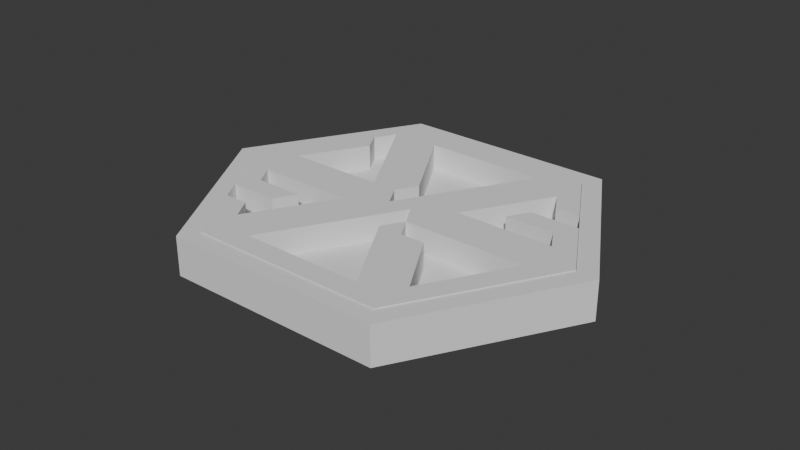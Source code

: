 # Source: Signs.blend  (saved by Blender 4.5.88; exported with 4.5.12 LTS)
import bpy
from mathutils import Matrix  # noqa: F401  (used for matrix-valued properties, if any)

bpy.ops.wm.read_factory_settings(use_empty=True)
scene = bpy.context.scene
scene.name = 'Scene'

# ---- collections
col_collection = bpy.data.collections.new('Collection'); scene.collection.children.link(col_collection)

# ---- world
world_world = bpy.data.worlds.new('World'); scene.world = world_world
world_world.use_nodes = True; world_world.node_tree.nodes.clear()
_N = world_world.node_tree.nodes; _L = world_world.node_tree.links
n0 = _N.new('ShaderNodeOutputWorld'); n0.name = 'World Output'; n0.location = (200, 100)
n1 = _N.new('ShaderNodeBackground'); n1.name = 'Background'; n1.location = (-200, 100)
n1.inputs[0].default_value = (0.05088, 0.05088, 0.05088, 1.0)
_L.new(n1.outputs[0], n0.inputs[0])
n0.is_active_output = True
world_world.color = (0.05088, 0.05088, 0.05088)
world_world.sun_shadow_jitter_overblur = 0.0

# ---- meshes
me_circle_003 = bpy.data.meshes.new('Circle.003')
me_circle_003.from_pydata([(0.02213, 0.0, 0.02401), (0.06638, 0.0, 0.02401), (0.1991, 0.0, 0.02401), (0.2434, 0.0, 0.02401), (0.1549, 0.0, 0.02401), (0.3319, 0.0, 0.02401), (0.1106, 0.0, 0.02401), (0.2877, 0.0, 0.02401), (0.04425, 0.03833, 0.02401), (0.06638, 0.07665, 0.02401), (0.1106, 0.07665, 0.02401), (0.08851, 0.03833, 0.02401), (0.1328, 0.03833, 0.02401), (0.177, 0.03833, 0.02401), (0.2434, 0.07665, 0.02401), (0.2213, 0.03833, 0.02401), (0.2877, 0.07665, 0.02401), (0.2655, 0.03833, 0.02401), (0.3098, 0.03833, 0.02401), (0.2213, 0.115, 0.02401), (0.2655, 0.115, 0.02401), (0.08851, 0.115, 0.02401), (0.1328, 0.115, 0.02401), (0.1991, 0.1533, 0.02401), (0.2434, 0.1533, 0.02401), (0.1106, 0.1533, 0.02401), (0.1328, 0.1916, 0.02401), (0.177, 0.1916, 0.02401), (0.1549, 0.1533, 0.02401), (0.1549, 0.23, 0.02401), (0.1991, 0.23, 0.02401), (0.2213, 0.1916, 0.02401), (0.177, 0.2683, 0.02401), (0.06638, 0.0, -0.02401), (0.02213, 0.0, -0.02401), (0.1991, 0.0, -0.02401), (0.1549, 0.0, -0.02401), (0.2434, 0.0, -0.02401), (0.3319, 0.0, -0.02401), (0.2877, 0.0, -0.02401), (0.08851, 0.03833, -0.02401), (0.1106, 0.07665, -0.02401), (0.1328, 0.03833, -0.02401), (0.2655, 0.03833, -0.02401), (0.2877, 0.07665, -0.02401), (0.04425, 0.03833, -0.02401), (0.06638, 0.07665, -0.02401), (0.2434, 0.07665, -0.02401), (0.3098, 0.03833, -0.02401), (0.177, 0.03833, -0.02401), (0.2213, 0.03833, -0.02401), (0.2655, 0.115, -0.02401), (0.2213, 0.115, -0.02401), (0.2434, 0.1533, -0.02401), (0.1991, 0.1533, -0.02401), (0.1328, 0.115, -0.02401), (0.08851, 0.115, -0.02401), (0.1549, 0.1533, -0.02401), (0.177, 0.1916, -0.02401), (0.1106, 0.1533, -0.02401), (0.1328, 0.1916, -0.02401), (0.1991, 0.23, -0.02401), (0.1549, 0.23, -0.02401), (0.1106, 0.0, -0.02401), (0.2213, 0.1916, -0.02401), (0.177, 0.2683, -0.02401)], [], [(8, 1, 11), (11, 6, 12), (12, 4, 13), (13, 2, 15), (15, 3, 17), (17, 7, 18), (0, 1, 8), (1, 6, 11), (6, 4, 12), (4, 2, 13), (2, 3, 15), (3, 7, 17), (7, 5, 18), (9, 11, 10), (14, 17, 16), (8, 11, 9), (17, 18, 16), (21, 10, 22), (19, 14, 20), (9, 10, 21), (14, 16, 20), (25, 22, 28), (23, 19, 24), (21, 22, 25), (19, 20, 24), (26, 28, 27), (25, 28, 26), (23, 24, 31), (29, 27, 30), (26, 27, 29), (29, 30, 32), (45, 40, 33), (40, 42, 63), (42, 49, 36), (49, 50, 35), (50, 43, 37), (43, 48, 39), (34, 45, 33), (33, 40, 63), (63, 42, 36), (36, 49, 35), (35, 50, 37), (37, 43, 39), (39, 48, 38), (46, 41, 40), (47, 44, 43), (45, 46, 40), (43, 44, 48), (56, 55, 41), (52, 51, 47), (46, 56, 41), (47, 51, 44), (59, 57, 55), (54, 53, 52), (56, 59, 55), (52, 53, 51), (60, 58, 57), (59, 60, 57), (54, 64, 53), (62, 61, 58), (60, 62, 58), (62, 65, 61), (9, 46, 45, 8), (32, 65, 62, 29), (27, 28, 57, 58), (30, 61, 65, 32), (26, 60, 59, 25), (16, 44, 51, 20), (25, 59, 56, 21), (17, 14, 47, 43), (28, 22, 55, 57), (18, 48, 44, 16), (20, 51, 53, 24), (0, 34, 33, 1), (1, 33, 63, 6), (12, 13, 49, 42), (4, 36, 35, 2), (6, 63, 36, 4), (19, 23, 54, 52), (13, 15, 50, 49), (2, 35, 37, 3), (3, 37, 39, 7), (31, 64, 54, 23), (15, 17, 43, 50), (7, 39, 38, 5), (5, 38, 48, 18), (24, 53, 64, 31), (21, 56, 46, 9), (10, 11, 40, 41), (8, 45, 34, 0), (29, 62, 60, 26), (11, 12, 42, 40), (22, 10, 41, 55), (30, 27, 58, 61), (14, 19, 52, 47)])
_uv = me_circle_003.uv_layers.new(name='UVMap')
_uv.uv.foreach_set('vector', [0.0, 0.0, 0.0, 0.0, 0.0, 0.0, 0.0, 0.0, 0.0, 0.0, 0.0, 0.0, 0.0, 0.0, 0.0, 0.0, 0.0, 0.0, 0.0, 0.0, 0.0, 0.0, 0.0, 0.0, 0.0, 0.0, 0.0, 0.0, 0.0, 0.0, 0.0, 0.0, 0.0, 0.0, 0.0, 0.0, 0.0, 0.0, 0.0, 0.0, 0.0, 0.0, 0.0, 0.0, 0.0, 0.0, 0.0, 0.0, 0.0, 0.0, 0.0, 0.0, 0.0, 0.0, 0.0, 0.0, 0.0, 0.0, 0.0, 0.0, 0.0, 0.0, 0.0, 0.0, 0.0, 0.0, 0.0, 0.0, 0.0, 0.0, 0.0, 0.0, 0.0, 0.0, 0.0, 0.0, 0.0, 0.0, 0.0, 0.0, 0.0, 0.0, 0.0, 0.0, 0.0, 0.0, 0.0, 0.0, 0.0, 0.0, 0.0, 0.0, 0.0, 0.0, 0.0, 0.0, 0.0, 0.0, 0.0, 0.0, 0.0, 0.0, 0.0, 0.0, 0.0, 0.0, 0.0, 0.0, 0.0, 0.0, 0.0, 0.0, 0.0, 0.0, 0.0, 0.0, 0.0, 0.0, 0.0, 0.0, 0.0, 0.0, 0.0, 0.0, 0.0, 0.0, 0.0, 0.0, 0.0, 0.0, 0.0, 0.0, 0.0, 0.0, 0.0, 0.0, 0.0, 0.0, 0.0, 0.0, 0.0, 0.0, 0.0, 0.0, 0.0, 0.0, 0.0, 0.0, 0.0, 0.0, 0.0, 0.0, 0.0, 0.0, 0.0, 0.0, 0.0, 0.0, 0.0, 0.0, 0.0, 0.0, 0.0, 0.0, 0.0, 0.0, 0.0, 0.0, 0.0, 0.0, 0.0, 0.0, 0.0, 0.0, 0.0, 0.0, 0.0, 0.0, 0.0, 0.0, 0.0, 0.0, 0.0, 0.0, 0.0, 0.0, 0.0, 0.0, 0.0, 0.0, 0.0, 0.0, 0.0, 0.0, 0.0, 0.0, 0.0, 0.0, 0.0, 0.0, 0.0, 0.0, 0.0, 0.0, 0.0, 0.0, 0.0, 0.0, 0.0, 0.0, 0.0, 0.0, 0.0, 0.0, 0.0, 0.0, 0.0, 0.0, 0.0, 0.0, 0.0, 0.0, 0.0, 0.0, 0.0, 0.0, 0.0, 0.0, 0.0, 0.0, 0.0, 0.0, 0.0, 0.0, 0.0, 0.0, 0.0, 0.0, 0.0, 0.0, 0.0, 0.0, 0.0, 0.0, 0.0, 0.0, 0.0, 0.0, 0.0, 0.0, 0.0, 0.0, 0.0, 0.0, 0.0, 0.0, 0.0, 0.0, 0.0, 0.0, 0.0, 0.0, 0.0, 0.0, 0.0, 0.0, 0.0, 0.0, 0.0, 0.0, 0.0, 0.0, 0.0, 0.0, 0.0, 0.0, 0.0, 0.0, 0.0, 0.0, 0.0, 0.0, 0.0, 0.0, 0.0, 0.0, 0.0, 0.0, 0.0, 0.0, 0.0, 0.0, 0.0, 0.0, 0.0, 0.0, 0.0, 0.0, 0.0, 0.0, 0.0, 0.0, 0.0, 0.0, 0.0, 0.0, 0.0, 0.0, 0.0, 0.0, 0.0, 0.0, 0.0, 0.0, 0.0, 0.0, 0.0, 0.0, 0.0, 0.0, 0.0, 0.0, 0.0, 0.0, 0.0, 0.0, 0.0, 0.0, 0.0, 0.0, 0.0, 0.0, 0.0, 0.0, 0.0, 0.0, 0.0, 0.0, 0.0, 0.0, 0.0, 0.0, 0.0, 0.0, 0.0, 0.0, 0.0, 0.0, 0.0, 0.0, 0.0, 0.0, 0.0, 0.0, 0.0, 0.0, 0.0, 0.0, 0.0, 0.0, 0.0, 0.0, 0.0, 0.0, 0.0, 0.0, 0.0, 0.0, 0.0, 0.0, 0.0, 0.0, 0.0, 0.0, 0.0, 0.0, 0.0, 0.0, 0.0, 0.0, 0.0, 0.0, 0.0, 0.0, 0.0, 0.0, 0.0, 0.0, 0.0, 0.0, 0.0, 0.0, 0.0, 0.0, 0.0, 0.0, 0.0, 0.0, 0.0, 0.0, 0.0, 0.0, 0.0, 0.0, 0.0, 0.0, 0.0, 0.0, 0.0, 0.0, 0.0, 0.0, 0.0, 0.0, 0.0, 0.0, 0.0, 0.0, 0.0, 0.0, 0.0, 0.0, 0.0, 0.0, 0.0, 0.0, 0.0, 0.0, 0.0, 0.0, 0.0, 0.0, 0.0, 0.0, 0.0, 0.0, 0.0, 0.0, 0.0, 0.0, 0.0, 0.0, 0.0, 0.0, 0.0, 0.0, 0.0, 0.0, 0.0, 0.0, 0.0, 0.0, 0.0, 0.0, 0.0, 0.0, 0.0, 0.0, 0.0, 0.0, 0.0, 0.0, 0.0, 0.0, 0.0, 0.0, 0.0, 0.0, 0.0, 0.0, 0.0, 0.0, 0.0, 0.0, 0.0, 0.0, 0.0, 0.0, 0.0, 0.0, 0.0, 0.0, 0.0, 0.0, 0.0, 0.0, 0.0, 0.0, 0.0, 0.0, 0.0, 0.0, 0.0, 0.0, 0.0, 0.0, 0.0, 0.0, 0.0, 0.0, 0.0, 0.0, 0.0, 0.0, 0.0, 0.0, 0.0, 0.0, 0.0, 0.0, 0.0, 0.0, 0.0, 0.0, 0.0, 0.0, 0.0, 0.0, 0.0, 0.0, 0.0, 0.0, 0.0, 0.0, 0.0, 0.0, 0.0, 0.0, 0.0, 0.0, 0.0, 0.0, 0.0, 0.0, 0.0, 0.0, 0.0, 0.0, 0.0, 0.0, 0.0, 0.0, 0.0, 0.0, 0.0, 0.0, 0.0, 0.0, 0.0, 0.0, 0.0, 0.0, 0.0, 0.0, 0.0, 0.0, 0.0, 0.0, 0.0, 0.0, 0.0, 0.0, 0.0, 0.0, 0.0, 0.0, 0.0, 0.0, 0.0, 0.0, 0.0, 0.0, 0.0, 0.0, 0.0, 0.0, 0.0, 0.0, 0.0, 0.0, 0.0, 0.0, 0.0, 0.0, 0.0, 0.0, 0.0, 0.0, 0.0, 0.0, 0.0, 0.0, 0.0, 0.0, 0.0, 0.0, 0.0, 0.0, 0.0, 0.0, 0.0, 0.0, 0.0, 0.0, 0.0, 0.0, 0.0, 0.0, 0.0, 0.0, 0.0, 0.0, 0.0, 0.0, 0.0, 0.0, 0.0, 0.0, 0.0, 0.0, 0.0, 0.0, 0.0, 0.0, 0.0, 0.0, 0.0, 0.0, 0.0, 0.0, 0.0, 0.0, 0.0, 0.0, 0.0, 0.0])
me_circle_003.update()
me_circle_004 = bpy.data.meshes.new('Circle.004')
me_circle_004.from_pydata([(-0.06638, 0.0, 0.02401), (-0.02213, 0.0, 0.02401), (-0.3319, 0.0, 0.02401), (-0.2877, 0.0, 0.02401), (-0.2434, 0.0, 0.02401), (-0.1991, 0.0, 0.02401), (-0.1549, 0.0, 0.02401), (-0.2655, 0.03833, 0.02401), (-0.1106, 0.0, 0.02401), (-0.3098, 0.03833, 0.02401), (-0.2213, 0.03833, 0.02401), (-0.177, 0.03833, 0.02401), (-0.1328, 0.03833, 0.02401), (-0.08851, 0.03833, 0.02401), (-0.06638, 0.07665, 0.02401), (-0.04426, 0.03833, 0.02401), (-0.2877, 0.07665, 0.02401), (-0.2434, 0.07665, 0.02401), (-0.1991, 0.07665, 0.02401), (-0.177, 0.115, 0.02401), (-0.1549, 0.07665, 0.02401), (-0.1106, 0.07665, 0.02401), (-0.08851, 0.115, 0.02401), (-0.1328, 0.115, 0.02401), (-0.2655, 0.115, 0.02401), (-0.2213, 0.115, 0.02401), (-0.2434, 0.1533, 0.02401), (-0.1991, 0.1533, 0.02401), (-0.1549, 0.1533, 0.02401), (-0.177, 0.1916, 0.02401), (-0.1328, 0.1916, 0.02401), (-0.1106, 0.1533, 0.02401), (-0.2213, 0.1916, 0.02401), (-0.1991, 0.23, 0.02401), (-0.1549, 0.23, 0.02401), (-0.177, 0.2683, 0.02401), (-0.02213, 0.0, -0.02401), (-0.06638, 0.0, -0.02401), (-0.2877, 0.0, -0.02401), (-0.2655, 0.03833, -0.02401), (-0.2434, 0.0, -0.02401), (-0.3319, 0.0, -0.02401), (-0.1991, 0.0, -0.02401), (-0.1549, 0.0, -0.02401), (-0.1106, 0.0, -0.02401), (-0.08851, 0.03833, -0.02401), (-0.06638, 0.07665, -0.02401), (-0.04426, 0.03833, -0.02401), (-0.177, 0.03833, -0.02401), (-0.2213, 0.03833, -0.02401), (-0.1328, 0.03833, -0.02401), (-0.1991, 0.07665, -0.02401), (-0.177, 0.115, -0.02401), (-0.1106, 0.07665, -0.02401), (-0.08851, 0.115, -0.02401), (-0.1549, 0.07665, -0.02401), (-0.1328, 0.115, -0.02401), (-0.2434, 0.07665, -0.02401), (-0.2877, 0.07665, -0.02401), (-0.1991, 0.1533, -0.02401), (-0.2434, 0.1533, -0.02401), (-0.2213, 0.115, -0.02401), (-0.2655, 0.115, -0.02401), (-0.1328, 0.1916, -0.02401), (-0.177, 0.1916, -0.02401), (-0.1106, 0.1533, -0.02401), (-0.2213, 0.1916, -0.02401), (-0.1991, 0.23, -0.02401), (-0.1549, 0.23, -0.02401), (-0.3098, 0.03833, -0.02401), (-0.1549, 0.1533, -0.02401), (-0.177, 0.2683, -0.02401)], [], [(9, 3, 7), (7, 4, 10), (10, 5, 11), (11, 6, 12), (12, 8, 13), (13, 0, 15), (2, 3, 9), (3, 4, 7), (4, 5, 10), (5, 6, 11), (6, 8, 12), (8, 0, 13), (0, 1, 15), (16, 7, 17), (21, 13, 14), (9, 7, 16), (13, 15, 14), (24, 17, 25), (25, 18, 19), (23, 21, 22), (16, 17, 24), (17, 18, 25), (18, 20, 19), (21, 14, 22), (28, 23, 31), (23, 22, 31), (32, 27, 29), (29, 28, 30), (26, 27, 32), (28, 31, 30), (33, 29, 34), (32, 29, 33), (29, 30, 34), (33, 34, 35), (69, 39, 38), (39, 49, 40), (49, 48, 42), (48, 50, 43), (50, 45, 44), (45, 47, 37), (41, 69, 38), (38, 39, 40), (40, 49, 42), (42, 48, 43), (43, 50, 44), (44, 45, 37), (37, 47, 36), (58, 57, 39), (53, 46, 45), (69, 58, 39), (45, 46, 47), (62, 61, 57), (61, 52, 51), (56, 54, 53), (58, 62, 57), (57, 61, 51), (51, 52, 55), (53, 54, 46), (70, 65, 56), (56, 65, 54), (66, 64, 59), (64, 63, 70), (60, 66, 59), (70, 63, 65), (67, 68, 64), (66, 67, 64), (64, 68, 63), (67, 71, 68), (13, 21, 53, 45), (5, 42, 43, 6), (17, 57, 51, 18), (6, 43, 44, 8), (1, 36, 47, 15), (32, 66, 60, 26), (18, 51, 55, 20), (24, 62, 58, 16), (26, 60, 59, 27), (15, 47, 46, 14), (29, 27, 59, 64), (24, 25, 61, 62), (25, 19, 52, 61), (10, 11, 48, 49), (7, 10, 49, 39), (30, 63, 68, 34), (11, 12, 50, 48), (31, 65, 63, 30), (12, 13, 45, 50), (33, 67, 66, 32), (14, 46, 54, 22), (34, 68, 71, 35), (0, 37, 36, 1), (23, 28, 70, 56), (35, 71, 67, 33), (8, 44, 37, 0), (9, 69, 41, 2), (20, 55, 52, 19), (2, 41, 38, 3), (22, 54, 65, 31), (21, 23, 56, 53), (17, 7, 39, 57), (3, 38, 40, 4), (16, 58, 69, 9), (4, 40, 42, 5), (28, 29, 64, 70)])
_uv = me_circle_004.uv_layers.new(name='UVMap')
_uv.uv.foreach_set('vector', [0.0, 0.0, 0.0, 0.0, 0.0, 0.0, 0.0, 0.0, 0.0, 0.0, 0.0, 0.0, 0.0, 0.0, 0.0, 0.0, 0.0, 0.0, 0.0, 0.0, 0.0, 0.0, 0.0, 0.0, 0.0, 0.0, 0.0, 0.0, 0.0, 0.0, 0.0, 0.0, 0.0, 0.0, 0.0, 0.0, 0.0, 0.0, 0.0, 0.0, 0.0, 0.0, 0.0, 0.0, 0.0, 0.0, 0.0, 0.0, 0.0, 0.0, 0.0, 0.0, 0.0, 0.0, 0.0, 0.0, 0.0, 0.0, 0.0, 0.0, 0.0, 0.0, 0.0, 0.0, 0.0, 0.0, 0.0, 0.0, 0.0, 0.0, 0.0, 0.0, 0.0, 0.0, 0.0, 0.0, 0.0, 0.0, 0.0, 0.0, 0.0, 0.0, 0.0, 0.0, 0.0, 0.0, 0.0, 0.0, 0.0, 0.0, 0.0, 0.0, 0.0, 0.0, 0.0, 0.0, 0.0, 0.0, 0.0, 0.0, 0.0, 0.0, 0.0, 0.0, 0.0, 0.0, 0.0, 0.0, 0.0, 0.0, 0.0, 0.0, 0.0, 0.0, 0.0, 0.0, 0.0, 0.0, 0.0, 0.0, 0.0, 0.0, 0.0, 0.0, 0.0, 0.0, 0.0, 0.0, 0.0, 0.0, 0.0, 0.0, 0.0, 0.0, 0.0, 0.0, 0.0, 0.0, 0.0, 0.0, 0.0, 0.0, 0.0, 0.0, 0.0, 0.0, 0.0, 0.0, 0.0, 0.0, 0.0, 0.0, 0.0, 0.0, 0.0, 0.0, 0.0, 0.0, 0.0, 0.0, 0.0, 0.0, 0.0, 0.0, 0.0, 0.0, 0.0, 0.0, 0.0, 0.0, 0.0, 0.0, 0.0, 0.0, 0.0, 0.0, 0.0, 0.0, 0.0, 0.0, 0.0, 0.0, 0.0, 0.0, 0.0, 0.0, 0.0, 0.0, 0.0, 0.0, 0.0, 0.0, 0.0, 0.0, 0.0, 0.0, 0.0, 0.0, 0.0, 0.0, 0.0, 0.0, 0.0, 0.0, 0.0, 0.0, 0.0, 0.0, 0.0, 0.0, 0.0, 0.0, 0.0, 0.0, 0.0, 0.0, 0.0, 0.0, 0.0, 0.0, 0.0, 0.0, 0.0, 0.0, 0.0, 0.0, 0.0, 0.0, 0.0, 0.0, 0.0, 0.0, 0.0, 0.0, 0.0, 0.0, 0.0, 0.0, 0.0, 0.0, 0.0, 0.0, 0.0, 0.0, 0.0, 0.0, 0.0, 0.0, 0.0, 0.0, 0.0, 0.0, 0.0, 0.0, 0.0, 0.0, 0.0, 0.0, 0.0, 0.0, 0.0, 0.0, 0.0, 0.0, 0.0, 0.0, 0.0, 0.0, 0.0, 0.0, 0.0, 0.0, 0.0, 0.0, 0.0, 0.0, 0.0, 0.0, 0.0, 0.0, 0.0, 0.0, 0.0, 0.0, 0.0, 0.0, 0.0, 0.0, 0.0, 0.0, 0.0, 0.0, 0.0, 0.0, 0.0, 0.0, 0.0, 0.0, 0.0, 0.0, 0.0, 0.0, 0.0, 0.0, 0.0, 0.0, 0.0, 0.0, 0.0, 0.0, 0.0, 0.0, 0.0, 0.0, 0.0, 0.0, 0.0, 0.0, 0.0, 0.0, 0.0, 0.0, 0.0, 0.0, 0.0, 0.0, 0.0, 0.0, 0.0, 0.0, 0.0, 0.0, 0.0, 0.0, 0.0, 0.0, 0.0, 0.0, 0.0, 0.0, 0.0, 0.0, 0.0, 0.0, 0.0, 0.0, 0.0, 0.0, 0.0, 0.0, 0.0, 0.0, 0.0, 0.0, 0.0, 0.0, 0.0, 0.0, 0.0, 0.0, 0.0, 0.0, 0.0, 0.0, 0.0, 0.0, 0.0, 0.0, 0.0, 0.0, 0.0, 0.0, 0.0, 0.0, 0.0, 0.0, 0.0, 0.0, 0.0, 0.0, 0.0, 0.0, 0.0, 0.0, 0.0, 0.0, 0.0, 0.0, 0.0, 0.0, 0.0, 0.0, 0.0, 0.0, 0.0, 0.0, 0.0, 0.0, 0.0, 0.0, 0.0, 0.0, 0.0, 0.0, 0.0, 0.0, 0.0, 0.0, 0.0, 0.0, 0.0, 0.0, 0.0, 0.0, 0.0, 0.0, 0.0, 0.0, 0.0, 0.0, 0.0, 0.0, 0.0, 0.0, 0.0, 0.0, 0.0, 0.0, 0.0, 0.0, 0.0, 0.0, 0.0, 0.0, 0.0, 0.0, 0.0, 0.0, 0.0, 0.0, 0.0, 0.0, 0.0, 0.0, 0.0, 0.0, 0.0, 0.0, 0.0, 0.0, 0.0, 0.0, 0.0, 0.0, 0.0, 0.0, 0.0, 0.0, 0.0, 0.0, 0.0, 0.0, 0.0, 0.0, 0.0, 0.0, 0.0, 0.0, 0.0, 0.0, 0.0, 0.0, 0.0, 0.0, 0.0, 0.0, 0.0, 0.0, 0.0, 0.0, 0.0, 0.0, 0.0, 0.0, 0.0, 0.0, 0.0, 0.0, 0.0, 0.0, 0.0, 0.0, 0.0, 0.0, 0.0, 0.0, 0.0, 0.0, 0.0, 0.0, 0.0, 0.0, 0.0, 0.0, 0.0, 0.0, 0.0, 0.0, 0.0, 0.0, 0.0, 0.0, 0.0, 0.0, 0.0, 0.0, 0.0, 0.0, 0.0, 0.0, 0.0, 0.0, 0.0, 0.0, 0.0, 0.0, 0.0, 0.0, 0.0, 0.0, 0.0, 0.0, 0.0, 0.0, 0.0, 0.0, 0.0, 0.0, 0.0, 0.0, 0.0, 0.0, 0.0, 0.0, 0.0, 0.0, 0.0, 0.0, 0.0, 0.0, 0.0, 0.0, 0.0, 0.0, 0.0, 0.0, 0.0, 0.0, 0.0, 0.0, 0.0, 0.0, 0.0, 0.0, 0.0, 0.0, 0.0, 0.0, 0.0, 0.0, 0.0, 0.0, 0.0, 0.0, 0.0, 0.0, 0.0, 0.0, 0.0, 0.0, 0.0, 0.0, 0.0, 0.0, 0.0, 0.0, 0.0, 0.0, 0.0, 0.0, 0.0, 0.0, 0.0, 0.0, 0.0, 0.0, 0.0, 0.0, 0.0, 0.0, 0.0, 0.0, 0.0, 0.0, 0.0, 0.0, 0.0, 0.0, 0.0, 0.0, 0.0, 0.0, 0.0, 0.0, 0.0, 0.0, 0.0, 0.0, 0.0, 0.0, 0.0, 0.0, 0.0, 0.0, 0.0, 0.0, 0.0, 0.0, 0.0, 0.0, 0.0, 0.0, 0.0, 0.0, 0.0, 0.0, 0.0, 0.0, 0.0, 0.0, 0.0, 0.0, 0.0, 0.0, 0.0, 0.0, 0.0, 0.0, 0.0, 0.0, 0.0, 0.0, 0.0, 0.0, 0.0, 0.0, 0.0, 0.0, 0.0, 0.0, 0.0, 0.0, 0.0, 0.0, 0.0, 0.0, 0.0, 0.0, 0.0, 0.0, 0.0, 0.0, 0.0, 0.0, 0.0, 0.0, 0.0, 0.0, 0.0, 0.0, 0.0, 0.0, 0.0, 0.0, 0.0, 0.0, 0.0, 0.0, 0.0, 0.0, 0.0, 0.0, 0.0, 0.0, 0.0, 0.0])
me_circle_004.update()
me_circle_005 = bpy.data.meshes.new('Circle.005')
me_circle_005.from_pydata([(-0.1328, -0.2683, 0.02401), (-0.1549, -0.23, 0.02401), (2.924e-06, -0.2683, 0.02401), (0.02213, -0.23, 0.02401), (0.08851, -0.2683, 0.02401), (0.1106, -0.23, 0.02401), (0.1328, -0.2683, 0.02401), (0.177, -0.2683, 0.02401), (-0.177, -0.2683, 0.02401), (-0.08851, -0.2683, 0.02401), (-0.04425, -0.2683, 0.02401), (0.04426, -0.2683, 0.02401), (-0.06638, -0.23, 0.02401), (0.06638, -0.23, 0.02401), (0.1549, -0.23, 0.02401), (-0.1106, -0.23, 0.02401), (-0.02212, -0.23, 0.02401), (-0.06638, -0.1533, 0.02401), (0.1328, -0.1916, 0.02401), (-0.1328, -0.1916, 0.02401), (-0.08851, -0.1916, 0.02401), (0.1106, -0.1533, 0.02401), (0.08851, -0.1916, 0.02401), (0.06638, -0.1533, 0.02401), (0.04426, -0.115, 0.02401), (-0.1106, -0.1533, 0.02401), (-0.04425, -0.115, 0.02401), (-0.06638, -0.07665, 0.02401), (0.06638, -0.07665, 0.02401), (-0.08851, -0.115, 0.02401), (-0.02213, -0.07665, 0.02401), (0.02213, -0.07665, 0.02401), (0.08851, -0.115, 0.02401), (5.848e-07, -0.03833, 0.02401), (0.02213, 0.0, 0.02401), (-0.02213, 0.0, 0.02401), (-0.04425, -0.03833, 0.02401), (0.04425, -0.03833, 0.02401), (-0.06638, 0.07665, 0.02401), (-0.02213, 0.07665, 0.02401), (-0.04426, 0.03833, 0.02401), (0.02213, 0.07665, 0.02401), (-5.848e-07, 0.03833, 0.02401), (0.04425, 0.03833, 0.02401), (0.06638, 0.07665, 0.02401), (-0.08851, 0.115, 0.02401), (-0.04426, 0.115, 0.02401), (0.04425, 0.115, 0.02401), (-0.06638, 0.1533, 0.02401), (0.08851, 0.115, 0.02401), (-0.1328, 0.1916, 0.02401), (-0.1106, 0.1533, 0.02401), (0.06638, 0.1533, 0.02401), (0.08851, 0.1916, 0.02401), (0.1106, 0.1533, 0.02401), (0.1328, 0.1916, 0.02401), (-0.1549, 0.23, 0.02401), (-0.08851, 0.1916, 0.02401), (-0.1106, 0.23, 0.02401), (-0.06638, 0.23, 0.02401), (-0.02213, 0.23, 0.02401), (0.02212, 0.23, 0.02401), (0.1106, 0.23, 0.02401), (0.1549, 0.23, 0.02401), (-0.177, 0.2683, 0.02401), (0.06638, 0.23, 0.02401), (0.177, 0.2683, 0.02401), (-0.08851, 0.2683, 0.02401), (-0.04426, 0.2683, 0.02401), (-3.119e-06, 0.2683, 0.02401), (0.04425, 0.2683, 0.02401), (0.08851, 0.2683, 0.02401), (0.1328, 0.2683, 0.02401), (-0.1328, 0.2683, 0.02401), (-0.1549, -0.23, -0.02401), (-0.1328, -0.2683, -0.02401), (2.924e-06, -0.2683, -0.02401), (0.02213, -0.23, -0.02401), (0.08851, -0.2683, -0.02401), (0.1106, -0.23, -0.02401), (-0.177, -0.2683, -0.02401), (0.04426, -0.2683, -0.02401), (0.1328, -0.2683, -0.02401), (-0.08851, -0.2683, -0.02401), (-0.04425, -0.2683, -0.02401), (0.177, -0.2683, -0.02401), (-0.06638, -0.23, -0.02401), (-0.1106, -0.23, -0.02401), (-0.02212, -0.23, -0.02401), (0.08851, -0.1916, -0.02401), (0.1106, -0.1533, -0.02401), (-0.08851, -0.1916, -0.02401), (-0.06638, -0.1533, -0.02401), (0.1328, -0.1916, -0.02401), (-0.1328, -0.1916, -0.02401), (0.04426, -0.115, -0.02401), (0.06638, -0.1533, -0.02401), (-0.08851, -0.115, -0.02401), (-0.06638, -0.07665, -0.02401), (-0.02213, -0.07665, -0.02401), (0.06638, -0.07665, -0.02401), (0.02213, -0.07665, -0.02401), (0.08851, -0.115, -0.02401), (0.02213, 0.0, -0.02401), (-0.02213, 0.0, -0.02401), (0.04425, -0.03833, -0.02401), (-0.04426, 0.03833, -0.02401), (-0.02213, 0.07665, -0.02401), (0.02213, 0.07665, -0.02401), (0.04425, 0.03833, -0.02401), (-0.06638, 0.07665, -0.02401), (-5.848e-07, 0.03833, -0.02401), (0.06638, 0.07665, -0.02401), (-0.04426, 0.115, -0.02401), (-0.08851, 0.115, -0.02401), (0.06638, 0.1533, -0.02401), (0.08851, 0.1916, -0.02401), (-0.1328, 0.1916, -0.02401), (-0.1106, 0.1533, -0.02401), (0.1106, 0.1533, -0.02401), (0.1328, 0.1916, -0.02401), (-0.1106, 0.23, -0.02401), (-0.08851, 0.1916, -0.02401), (-0.06638, 0.23, -0.02401), (0.02212, 0.23, -0.02401), (-0.02213, 0.23, -0.02401), (-0.1549, 0.23, -0.02401), (0.1549, 0.23, -0.02401), (0.1106, 0.23, -0.02401), (-0.08851, 0.2683, -0.02401), (-0.1328, 0.2683, -0.02401), (-0.04426, 0.2683, -0.02401), (-3.119e-06, 0.2683, -0.02401), (0.04425, 0.2683, -0.02401), (0.08851, 0.2683, -0.02401), (0.1328, 0.2683, -0.02401), (0.06638, -0.23, -0.02401), (0.1549, -0.23, -0.02401), (-0.1106, -0.1533, -0.02401), (-0.04425, -0.115, -0.02401), (-0.04425, -0.03833, -0.02401), (5.848e-07, -0.03833, -0.02401), (0.04425, 0.115, -0.02401), (0.08851, 0.115, -0.02401), (-0.06638, 0.1533, -0.02401), (0.06638, 0.23, -0.02401), (-0.177, 0.2683, -0.02401), (0.177, 0.2683, -0.02401)], [], [(1, 0, 15), (15, 9, 12), (12, 10, 16), (16, 2, 3), (3, 11, 13), (13, 4, 5), (5, 6, 14), (8, 0, 1), (0, 9, 15), (9, 10, 12), (10, 2, 16), (2, 11, 3), (11, 4, 13), (4, 6, 5), (6, 7, 14), (19, 15, 20), (22, 5, 18), (1, 15, 19), (5, 14, 18), (25, 20, 17), (23, 22, 21), (19, 20, 25), (22, 18, 21), (29, 17, 26), (24, 23, 32), (25, 17, 29), (23, 21, 32), (27, 26, 30), (31, 24, 28), (29, 26, 27), (24, 32, 28), (33, 31, 37), (27, 30, 36), (31, 28, 37), (35, 33, 34), (33, 37, 34), (40, 35, 42), (35, 34, 42), (38, 40, 39), (41, 43, 44), (40, 42, 39), (45, 38, 46), (47, 44, 49), (38, 39, 46), (41, 44, 47), (51, 45, 48), (52, 49, 54), (45, 46, 48), (47, 49, 52), (50, 51, 57), (53, 54, 55), (51, 48, 57), (52, 54, 53), (56, 50, 58), (62, 55, 63), (50, 57, 58), (53, 55, 62), (64, 56, 73), (73, 58, 67), (67, 59, 68), (68, 60, 69), (69, 61, 70), (70, 65, 71), (71, 62, 72), (72, 63, 66), (56, 58, 73), (58, 59, 67), (59, 60, 68), (60, 61, 69), (61, 65, 70), (65, 62, 71), (62, 63, 72), (74, 87, 75), (87, 86, 83), (86, 88, 84), (88, 77, 76), (77, 136, 81), (136, 79, 78), (79, 137, 82), (80, 74, 75), (75, 87, 83), (83, 86, 84), (84, 88, 76), (76, 77, 81), (81, 136, 78), (78, 79, 82), (82, 137, 85), (94, 91, 87), (89, 93, 79), (74, 94, 87), (79, 93, 137), (138, 92, 91), (96, 90, 89), (94, 138, 91), (89, 90, 93), (97, 139, 92), (95, 102, 96), (138, 97, 92), (96, 102, 90), (98, 99, 139), (101, 100, 95), (97, 98, 139), (95, 100, 102), (141, 105, 101), (98, 140, 99), (101, 105, 100), (104, 103, 141), (141, 103, 105), (106, 111, 104), (104, 111, 103), (110, 107, 106), (108, 112, 109), (106, 107, 111), (114, 113, 110), (142, 143, 112), (110, 113, 107), (108, 142, 112), (118, 144, 114), (115, 119, 143), (114, 144, 113), (142, 115, 143), (117, 122, 118), (116, 120, 119), (118, 122, 144), (115, 116, 119), (126, 121, 117), (128, 127, 120), (117, 121, 122), (116, 128, 120), (146, 130, 126), (130, 129, 121), (129, 131, 123), (131, 132, 125), (132, 133, 124), (133, 134, 145), (134, 135, 128), (135, 147, 127), (126, 130, 121), (121, 129, 123), (123, 131, 125), (125, 132, 124), (124, 133, 145), (145, 134, 128), (128, 135, 127), (69, 70, 133, 132), (49, 44, 112, 143), (22, 23, 96, 89), (70, 71, 134, 133), (37, 105, 103, 34), (38, 45, 114, 110), (71, 72, 135, 134), (39, 107, 113, 46), (29, 97, 138, 25), (43, 41, 108, 109), (1, 74, 80, 8), (26, 17, 92, 139), (13, 5, 79, 136), (40, 38, 110, 106), (66, 63, 127, 147), (21, 90, 102, 32), (54, 49, 143, 119), (42, 111, 107, 39), (8, 80, 75, 0), (45, 51, 118, 114), (0, 75, 83, 9), (44, 43, 109, 112), (9, 83, 84, 10), (10, 84, 76, 2), (46, 113, 144, 48), (30, 26, 139, 99), (2, 76, 81, 11), (52, 115, 142, 47), (53, 116, 115, 52), (11, 81, 78, 4), (24, 31, 101, 95), (16, 3, 77, 88), (51, 50, 117, 118), (4, 78, 82, 6), (48, 144, 122, 57), (3, 13, 136, 77), (72, 66, 147, 135), (6, 82, 85, 7), (15, 12, 86, 87), (36, 140, 98, 27), (55, 54, 119, 120), (12, 16, 88, 86), (50, 56, 126, 117), (30, 99, 140, 36), (62, 128, 116, 53), (31, 33, 141, 101), (7, 85, 137, 14), (57, 122, 121, 58), (17, 20, 91, 92), (63, 55, 120, 127), (14, 137, 93, 18), (58, 121, 123, 59), (18, 93, 90, 21), (28, 100, 105, 37), (19, 94, 74, 1), (60, 125, 124, 61), (61, 124, 145, 65), (33, 35, 104, 141), (65, 145, 128, 62), (20, 15, 87, 91), (59, 123, 125, 60), (23, 24, 95, 96), (35, 40, 106, 104), (5, 22, 89, 79), (27, 98, 97, 29), (56, 64, 146, 126), (73, 67, 129, 130), (64, 73, 130, 146), (34, 103, 111, 42), (25, 138, 94, 19), (67, 68, 131, 129), (68, 69, 132, 131), (32, 102, 100, 28), (47, 142, 108, 41)])
_uv = me_circle_005.uv_layers.new(name='UVMap')
_uv.uv.foreach_set('vector', [0.0, 0.0, 0.0, 0.0, 0.0, 0.0, 0.0, 0.0, 0.0, 0.0, 0.0, 0.0, 0.0, 0.0, 0.0, 0.0, 0.0, 0.0, 0.0, 0.0, 0.0, 0.0, 0.0, 0.0, 0.0, 0.0, 0.0, 0.0, 0.0, 0.0, 0.0, 0.0, 0.0, 0.0, 0.0, 0.0, 0.0, 0.0, 0.0, 0.0, 0.0, 0.0, 0.0, 0.0, 0.0, 0.0, 0.0, 0.0, 0.0, 0.0, 0.0, 0.0, 0.0, 0.0, 0.0, 0.0, 0.0, 0.0, 0.0, 0.0, 0.0, 0.0, 0.0, 0.0, 0.0, 0.0, 0.0, 0.0, 0.0, 0.0, 0.0, 0.0, 0.0, 0.0, 0.0, 0.0, 0.0, 0.0, 0.0, 0.0, 0.0, 0.0, 0.0, 0.0, 0.0, 0.0, 0.0, 0.0, 0.0, 0.0, 0.0, 0.0, 0.0, 0.0, 0.0, 0.0, 0.0, 0.0, 0.0, 0.0, 0.0, 0.0, 0.0, 0.0, 0.0, 0.0, 0.0, 0.0, 0.0, 0.0, 0.0, 0.0, 0.0, 0.0, 0.0, 0.0, 0.0, 0.0, 0.0, 0.0, 0.0, 0.0, 0.0, 0.0, 0.0, 0.0, 0.0, 0.0, 0.0, 0.0, 0.0, 0.0, 0.0, 0.0, 0.0, 0.0, 0.0, 0.0, 0.0, 0.0, 0.0, 0.0, 0.0, 0.0, 0.0, 0.0, 0.0, 0.0, 0.0, 0.0, 0.0, 0.0, 0.0, 0.0, 0.0, 0.0, 0.0, 0.0, 0.0, 0.0, 0.0, 0.0, 0.0, 0.0, 0.0, 0.0, 0.0, 0.0, 0.0, 0.0, 0.0, 0.0, 0.0, 0.0, 0.0, 0.0, 0.0, 0.0, 0.0, 0.0, 0.0, 0.0, 0.0, 0.0, 0.0, 0.0, 0.0, 0.0, 0.0, 0.0, 0.0, 0.0, 0.0, 0.0, 0.0, 0.0, 0.0, 0.0, 0.0, 0.0, 0.0, 0.0, 0.0, 0.0, 0.0, 0.0, 0.0, 0.0, 0.0, 0.0, 0.0, 0.0, 0.0, 0.0, 0.0, 0.0, 0.0, 0.0, 0.0, 0.0, 0.0, 0.0, 0.0, 0.0, 0.0, 0.0, 0.0, 0.0, 0.0, 0.0, 0.0, 0.0, 0.0, 0.0, 0.0, 0.0, 0.0, 0.0, 0.0, 0.0, 0.0, 0.0, 0.0, 0.0, 0.0, 0.0, 0.0, 0.0, 0.0, 0.0, 0.0, 0.0, 0.0, 0.0, 0.0, 0.0, 0.0, 0.0, 0.0, 0.0, 0.0, 0.0, 0.0, 0.0, 0.0, 0.0, 0.0, 0.0, 0.0, 0.0, 0.0, 0.0, 0.0, 0.0, 0.0, 0.0, 0.0, 0.0, 0.0, 0.0, 0.0, 0.0, 0.0, 0.0, 0.0, 0.0, 0.0, 0.0, 0.0, 0.0, 0.0, 0.0, 0.0, 0.0, 0.0, 0.0, 0.0, 0.0, 0.0, 0.0, 0.0, 0.0, 0.0, 0.0, 0.0, 0.0, 0.0, 0.0, 0.0, 0.0, 0.0, 0.0, 0.0, 0.0, 0.0, 0.0, 0.0, 0.0, 0.0, 0.0, 0.0, 0.0, 0.0, 0.0, 0.0, 0.0, 0.0, 0.0, 0.0, 0.0, 0.0, 0.0, 0.0, 0.0, 0.0, 0.0, 0.0, 0.0, 0.0, 0.0, 0.0, 0.0, 0.0, 0.0, 0.0, 0.0, 0.0, 0.0, 0.0, 0.0, 0.0, 0.0, 0.0, 0.0, 0.0, 0.0, 0.0, 0.0, 0.0, 0.0, 0.0, 0.0, 0.0, 0.0, 0.0, 0.0, 0.0, 0.0, 0.0, 0.0, 0.0, 0.0, 0.0, 0.0, 0.0, 0.0, 0.0, 0.0, 0.0, 0.0, 0.0, 0.0, 0.0, 0.0, 0.0, 0.0, 0.0, 0.0, 0.0, 0.0, 0.0, 0.0, 0.0, 0.0, 0.0, 0.0, 0.0, 0.0, 0.0, 0.0, 0.0, 0.0, 0.0, 0.0, 0.0, 0.0, 0.0, 0.0, 0.0, 0.0, 0.0, 0.0, 0.0, 0.0, 0.0, 0.0, 0.0, 0.0, 0.0, 0.0, 0.0, 0.0, 0.0, 0.0, 0.0, 0.0, 0.0, 0.0, 0.0, 0.0, 0.0, 0.0, 0.0, 0.0, 0.0, 0.0, 0.0, 0.0, 0.0, 0.0, 0.0, 0.0, 0.0, 0.0, 0.0, 0.0, 0.0, 0.0, 0.0, 0.0, 0.0, 0.0, 0.0, 0.0, 0.0, 0.0, 0.0, 0.0, 0.0, 0.0, 0.0, 0.0, 0.0, 0.0, 0.0, 0.0, 0.0, 0.0, 0.0, 0.0, 0.0, 0.0, 0.0, 0.0, 0.0, 0.0, 0.0, 0.0, 0.0, 0.0, 0.0, 0.0, 0.0, 0.0, 0.0, 0.0, 0.0, 0.0, 0.0, 0.0, 0.0, 0.0, 0.0, 0.0, 0.0, 0.0, 0.0, 0.0, 0.0, 0.0, 0.0, 0.0, 0.0, 0.0, 0.0, 0.0, 0.0, 0.0, 0.0, 0.0, 0.0, 0.0, 0.0, 0.0, 0.0, 0.0, 0.0, 0.0, 0.0, 0.0, 0.0, 0.0, 0.0, 0.0, 0.0, 0.0, 0.0, 0.0, 0.0, 0.0, 0.0, 0.0, 0.0, 0.0, 0.0, 0.0, 0.0, 0.0, 0.0, 0.0, 0.0, 0.0, 0.0, 0.0, 0.0, 0.0, 0.0, 0.0, 0.0, 0.0, 0.0, 0.0, 0.0, 0.0, 0.0, 0.0, 0.0, 0.0, 0.0, 0.0, 0.0, 0.0, 0.0, 0.0, 0.0, 0.0, 0.0, 0.0, 0.0, 0.0, 0.0, 0.0, 0.0, 0.0, 0.0, 0.0, 0.0, 0.0, 0.0, 0.0, 0.0, 0.0, 0.0, 0.0, 0.0, 0.0, 0.0, 0.0, 0.0, 0.0, 0.0, 0.0, 0.0, 0.0, 0.0, 0.0, 0.0, 0.0, 0.0, 0.0, 0.0, 0.0, 0.0, 0.0, 0.0, 0.0, 0.0, 0.0, 0.0, 0.0, 0.0, 0.0, 0.0, 0.0, 0.0, 0.0, 0.0, 0.0, 0.0, 0.0, 0.0, 0.0, 0.0, 0.0, 0.0, 0.0, 0.0, 0.0, 0.0, 0.0, 0.0, 0.0, 0.0, 0.0, 0.0, 0.0, 0.0, 0.0, 0.0, 0.0, 0.0, 0.0, 0.0, 0.0, 0.0, 0.0, 0.0, 0.0, 0.0, 0.0, 0.0, 0.0, 0.0, 0.0, 0.0, 0.0, 0.0, 0.0, 0.0, 0.0, 0.0, 0.0, 0.0, 0.0, 0.0, 0.0, 0.0, 0.0, 0.0, 0.0, 0.0, 0.0, 0.0, 0.0, 0.0, 0.0, 0.0, 0.0, 0.0, 0.0, 0.0, 0.0, 0.0, 0.0, 0.0, 0.0, 0.0, 0.0, 0.0, 0.0, 0.0, 0.0, 0.0, 0.0, 0.0, 0.0, 0.0, 0.0, 0.0, 0.0, 0.0, 0.0, 0.0, 0.0, 0.0, 0.0, 0.0, 0.0, 0.0, 0.0, 0.0, 0.0, 0.0, 0.0, 0.0, 0.0, 0.0, 0.0, 0.0, 0.0, 0.0, 0.0, 0.0, 0.0, 0.0, 0.0, 0.0, 0.0, 0.0, 0.0, 0.0, 0.0, 0.0, 0.0, 0.0, 0.0, 0.0, 0.0, 0.0, 0.0, 0.0, 0.0, 0.0, 0.0, 0.0, 0.0, 0.0, 0.0, 0.0, 0.0, 0.0, 0.0, 0.0, 0.0, 0.0, 0.0, 0.0, 0.0, 0.0, 0.0, 0.0, 0.0, 0.0, 0.0, 0.0, 0.0, 0.0, 0.0, 0.0, 0.0, 0.0, 0.0, 0.0, 0.0, 0.0, 0.0, 0.0, 0.0, 0.0, 0.0, 0.0, 0.0, 0.0, 0.0, 0.0, 0.0, 0.0, 0.0, 0.0, 0.0, 0.0, 0.0, 0.0, 0.0, 0.0, 0.0, 0.0, 0.0, 0.0, 0.0, 0.0, 0.0, 0.0, 0.0, 0.0, 0.0, 0.0, 0.0, 0.0, 0.0, 0.0, 0.0, 0.0, 0.0, 0.0, 0.0, 0.0, 0.0, 0.0, 0.0, 0.0, 0.0, 0.0, 0.0, 0.0, 0.0, 0.0, 0.0, 0.0, 0.0, 0.0, 0.0, 0.0, 0.0, 0.0, 0.0, 0.0, 0.0, 0.0, 0.0, 0.0, 0.0, 0.0, 0.0, 0.0, 0.0, 0.0, 0.0, 0.0, 0.0, 0.0, 0.0, 0.0, 0.0, 0.0, 0.0, 0.0, 0.0, 0.0, 0.0, 0.0, 0.0, 0.0, 0.0, 0.0, 0.0, 0.0, 0.0, 0.0, 0.0, 0.0, 0.0, 0.0, 0.0, 0.0, 0.0, 0.0, 0.0, 0.0, 0.0, 0.0, 0.0, 0.0, 0.0, 0.0, 0.0, 0.0, 0.0, 0.0, 0.0, 0.0, 0.0, 0.0, 0.0, 0.0, 0.0, 0.0, 0.0, 0.0, 0.0, 0.0, 0.0, 0.0, 0.0, 0.0, 0.0, 0.0, 0.0, 0.0, 0.0, 0.0, 0.0, 0.0, 0.0, 0.0, 0.0, 0.0, 0.0, 0.0, 0.0, 0.0, 0.0, 0.0, 0.0, 0.0, 0.0, 0.0, 0.0, 0.0, 0.0, 0.0, 0.0, 0.0, 0.0, 0.0, 0.0, 0.0, 0.0, 0.0, 0.0, 0.0, 0.0, 0.0, 0.0, 0.0, 0.0, 0.0, 0.0, 0.0, 0.0, 0.0, 0.0, 0.0, 0.0, 0.0, 0.0, 0.0, 0.0, 0.0, 0.0, 0.0, 0.0, 0.0, 0.0, 0.0, 0.0, 0.0, 0.0, 0.0, 0.0, 0.0, 0.0, 0.0, 0.0, 0.0, 0.0, 0.0, 0.0, 0.0, 0.0, 0.0, 0.0, 0.0, 0.0, 0.0, 0.0, 0.0, 0.0, 0.0, 0.0, 0.0, 0.0, 0.0, 0.0, 0.0, 0.0, 0.0, 0.0, 0.0, 0.0, 0.0, 0.0, 0.0, 0.0, 0.0, 0.0, 0.0, 0.0, 0.0, 0.0, 0.0, 0.0, 0.0, 0.0, 0.0, 0.0, 0.0, 0.0, 0.0, 0.0, 0.0, 0.0, 0.0, 0.0, 0.0, 0.0, 0.0, 0.0, 0.0, 0.0, 0.0, 0.0, 0.0, 0.0, 0.0, 0.0, 0.0, 0.0, 0.0, 0.0, 0.0, 0.0, 0.0, 0.0, 0.0, 0.0, 0.0, 0.0, 0.0, 0.0, 0.0, 0.0, 0.0, 0.0, 0.0, 0.0, 0.0, 0.0, 0.0, 0.0, 0.0, 0.0, 0.0, 0.0, 0.0, 0.0, 0.0, 0.0, 0.0, 0.0, 0.0, 0.0, 0.0, 0.0, 0.0, 0.0, 0.0, 0.0, 0.0, 0.0, 0.0, 0.0, 0.0, 0.0, 0.0, 0.0, 0.0, 0.0, 0.0, 0.0, 0.0, 0.0, 0.0, 0.0, 0.0, 0.0, 0.0, 0.0, 0.0, 0.0, 0.0, 0.0, 0.0, 0.0, 0.0, 0.0, 0.0, 0.0, 0.0, 0.0, 0.0, 0.0, 0.0, 0.0, 0.0, 0.0, 0.0, 0.0, 0.0, 0.0, 0.0, 0.0, 0.0, 0.0, 0.0, 0.0, 0.0, 0.0, 0.0, 0.0, 0.0, 0.0, 0.0, 0.0, 0.0, 0.0, 0.0, 0.0, 0.0, 0.0, 0.0, 0.0, 0.0, 0.0, 0.0, 0.0, 0.0, 0.0, 0.0, 0.0, 0.0, 0.0, 0.0, 0.0, 0.0, 0.0, 0.0, 0.0, 0.0, 0.0, 0.0, 0.0, 0.0, 0.0, 0.0, 0.0, 0.0, 0.0, 0.0, 0.0, 0.0, 0.0, 0.0, 0.0, 0.0, 0.0, 0.0, 0.0, 0.0, 0.0, 0.0, 0.0, 0.0, 0.0, 0.0, 0.0, 0.0, 0.0, 0.0, 0.0, 0.0, 0.0, 0.0, 0.0, 0.0, 0.0, 0.0, 0.0, 0.0, 0.0, 0.0, 0.0, 0.0, 0.0, 0.0, 0.0, 0.0, 0.0, 0.0, 0.0, 0.0, 0.0, 0.0, 0.0, 0.0, 0.0, 0.0, 0.0, 0.0, 0.0, 0.0, 0.0, 0.0, 0.0, 0.0, 0.0, 0.0, 0.0, 0.0, 0.0, 0.0, 0.0, 0.0, 0.0, 0.0, 0.0, 0.0, 0.0, 0.0, 0.0, 0.0, 0.0, 0.0, 0.0, 0.0, 0.0, 0.0, 0.0, 0.0, 0.0, 0.0, 0.0, 0.0, 0.0, 0.0, 0.0, 0.0, 0.0, 0.0, 0.0, 0.0, 0.0, 0.0, 0.0, 0.0, 0.0, 0.0, 0.0, 0.0, 0.0, 0.0, 0.0, 0.0, 0.0, 0.0, 0.0, 0.0, 0.0, 0.0, 0.0, 0.0, 0.0, 0.0, 0.0, 0.0, 0.0, 0.0, 0.0, 0.0, 0.0, 0.0, 0.0, 0.0, 0.0, 0.0, 0.0, 0.0, 0.0, 0.0, 0.0, 0.0, 0.0, 0.0, 0.0, 0.0, 0.0, 0.0, 0.0, 0.0, 0.0, 0.0, 0.0, 0.0, 0.0, 0.0, 0.0, 0.0, 0.0, 0.0, 0.0, 0.0, 0.0, 0.0, 0.0, 0.0, 0.0, 0.0, 0.0, 0.0, 0.0, 0.0, 0.0, 0.0, 0.0, 0.0, 0.0, 0.0, 0.0, 0.0, 0.0, 0.0, 0.0, 0.0, 0.0, 0.0, 0.0, 0.0, 0.0, 0.0, 0.0, 0.0, 0.0, 0.0, 0.0, 0.0, 0.0, 0.0, 0.0, 0.0, 0.0, 0.0, 0.0, 0.0, 0.0, 0.0, 0.0, 0.0, 0.0, 0.0, 0.0, 0.0, 0.0, 0.0, 0.0, 0.0, 0.0, 0.0, 0.0, 0.0, 0.0, 0.0, 0.0, 0.0, 0.0, 0.0, 0.0, 0.0, 0.0, 0.0, 0.0, 0.0, 0.0, 0.0, 0.0, 0.0, 0.0, 0.0, 0.0, 0.0, 0.0, 0.0, 0.0, 0.0, 0.0, 0.0, 0.0, 0.0, 0.0, 0.0, 0.0, 0.0, 0.0, 0.0, 0.0, 0.0, 0.0, 0.0, 0.0, 0.0, 0.0, 0.0, 0.0, 0.0, 0.0, 0.0, 0.0, 0.0, 0.0, 0.0, 0.0, 0.0, 0.0, 0.0, 0.0, 0.0, 0.0, 0.0, 0.0, 0.0, 0.0, 0.0, 0.0, 0.0, 0.0, 0.0, 0.0, 0.0, 0.0, 0.0, 0.0, 0.0, 0.0, 0.0, 0.0, 0.0, 0.0])
me_circle_005.update()
me_circle_006 = bpy.data.meshes.new('Circle.006')
me_circle_006.from_pydata([(-0.1549, -0.23, 0.02401), (-0.177, -0.2683, 0.02401), (-0.1991, -0.23, 0.02401), (-0.2434, -0.1533, 0.02401), (-0.1991, -0.1533, 0.02401), (-0.2213, -0.1916, 0.02401), (-0.177, -0.1916, 0.02401), (-0.1328, -0.1916, 0.02401), (-0.1328, -0.115, 0.02401), (-0.2213, -0.115, 0.02401), (-0.1549, -0.1533, 0.02401), (-0.1106, -0.1533, 0.02401), (-0.1106, -0.07665, 0.02401), (-0.06638, -0.07665, 0.02401), (-0.2877, -0.07665, 0.02401), (-0.2434, -0.07665, 0.02401), (-0.2655, -0.115, 0.02401), (-0.08851, -0.115, 0.02401), (-0.2213, -0.03833, 0.02401), (-0.177, -0.03833, 0.02401), (-0.1328, -0.03833, 0.02401), (-0.08851, -0.03833, 0.02401), (-0.3098, -0.03833, 0.02401), (-0.2655, -0.03833, 0.02401), (-0.06638, 0.0, 0.02401), (-0.02213, 0.0, 0.02401), (-0.04425, -0.03833, 0.02401), (-0.3319, 0.0, 0.02401), (-0.2877, 0.0, 0.02401), (-0.2434, 0.0, 0.02401), (-0.1991, 0.0, 0.02401), (-0.1549, 0.0, 0.02401), (-0.1106, 0.0, 0.02401), (-0.177, -0.2683, -0.02401), (-0.1549, -0.23, -0.02401), (-0.2434, -0.1533, -0.02401), (-0.2213, -0.1916, -0.02401), (-0.1991, -0.1533, -0.02401), (-0.177, -0.1916, -0.02401), (-0.1328, -0.1916, -0.02401), (-0.1549, -0.1533, -0.02401), (-0.1328, -0.115, -0.02401), (-0.1106, -0.1533, -0.02401), (-0.2655, -0.115, -0.02401), (-0.2434, -0.07665, -0.02401), (-0.2877, -0.07665, -0.02401), (-0.1106, -0.07665, -0.02401), (-0.08851, -0.115, -0.02401), (-0.06638, -0.07665, -0.02401), (-0.177, -0.03833, -0.02401), (-0.2213, -0.03833, -0.02401), (-0.1328, -0.03833, -0.02401), (-0.08851, -0.03833, -0.02401), (-0.04425, -0.03833, -0.02401), (-0.02213, 0.0, -0.02401), (-0.06638, 0.0, -0.02401), (-0.2655, -0.03833, -0.02401), (-0.3098, -0.03833, -0.02401), (-0.2877, 0.0, -0.02401), (-0.3319, 0.0, -0.02401), (-0.2434, 0.0, -0.02401), (-0.1991, 0.0, -0.02401), (-0.1549, 0.0, -0.02401), (-0.1106, 0.0, -0.02401), (-0.1991, -0.23, -0.02401), (-0.2213, -0.115, -0.02401)], [], [(2, 1, 0), (5, 2, 6), (6, 0, 7), (2, 0, 6), (3, 5, 4), (10, 7, 11), (5, 6, 4), (6, 7, 10), (16, 3, 9), (8, 11, 17), (3, 4, 9), (10, 11, 8), (14, 16, 15), (12, 17, 13), (16, 9, 15), (8, 17, 12), (22, 14, 23), (14, 15, 23), (27, 22, 28), (28, 23, 29), (29, 18, 30), (30, 19, 31), (31, 20, 32), (32, 21, 24), (24, 26, 25), (22, 23, 28), (23, 18, 29), (18, 19, 30), (19, 20, 31), (20, 21, 32), (21, 26, 24), (64, 34, 33), (36, 38, 64), (38, 39, 34), (64, 38, 34), (35, 37, 36), (40, 42, 39), (36, 37, 38), (38, 40, 39), (43, 65, 35), (41, 47, 42), (35, 65, 37), (40, 41, 42), (45, 44, 43), (46, 48, 47), (43, 44, 65), (41, 46, 47), (57, 56, 45), (45, 56, 44), (59, 58, 57), (58, 60, 56), (60, 61, 50), (61, 62, 49), (62, 63, 51), (63, 55, 52), (55, 54, 53), (57, 58, 56), (56, 60, 50), (50, 61, 49), (49, 62, 51), (51, 63, 52), (52, 55, 53), (19, 49, 51, 20), (12, 46, 41, 8), (6, 38, 37, 4), (2, 5, 36, 64), (20, 51, 52, 21), (14, 22, 57, 45), (25, 26, 53, 54), (7, 0, 34, 39), (15, 44, 56, 23), (8, 41, 40, 10), (10, 40, 38, 6), (32, 24, 55, 63), (24, 25, 54, 55), (23, 56, 50, 18), (11, 7, 39, 42), (21, 52, 53, 26), (27, 28, 58, 59), (28, 29, 60, 58), (16, 14, 45, 43), (4, 37, 65, 9), (29, 30, 61, 60), (17, 11, 42, 47), (30, 31, 62, 61), (3, 16, 43, 35), (0, 1, 33, 34), (31, 32, 63, 62), (12, 13, 48, 46), (5, 3, 35, 36), (1, 2, 64, 33), (22, 27, 59, 57), (13, 17, 47, 48), (18, 50, 49, 19), (9, 65, 44, 15)])
_uv = me_circle_006.uv_layers.new(name='UVMap')
_uv.uv.foreach_set('vector', [0.0, 0.0, 0.0, 0.0, 0.0, 0.0, 0.0, 0.0, 0.0, 0.0, 0.0, 0.0, 0.0, 0.0, 0.0, 0.0, 0.0, 0.0, 0.0, 0.0, 0.0, 0.0, 0.0, 0.0, 0.0, 0.0, 0.0, 0.0, 0.0, 0.0, 0.0, 0.0, 0.0, 0.0, 0.0, 0.0, 0.0, 0.0, 0.0, 0.0, 0.0, 0.0, 0.0, 0.0, 0.0, 0.0, 0.0, 0.0, 0.0, 0.0, 0.0, 0.0, 0.0, 0.0, 0.0, 0.0, 0.0, 0.0, 0.0, 0.0, 0.0, 0.0, 0.0, 0.0, 0.0, 0.0, 0.0, 0.0, 0.0, 0.0, 0.0, 0.0, 0.0, 0.0, 0.0, 0.0, 0.0, 0.0, 0.0, 0.0, 0.0, 0.0, 0.0, 0.0, 0.0, 0.0, 0.0, 0.0, 0.0, 0.0, 0.0, 0.0, 0.0, 0.0, 0.0, 0.0, 0.0, 0.0, 0.0, 0.0, 0.0, 0.0, 0.0, 0.0, 0.0, 0.0, 0.0, 0.0, 0.0, 0.0, 0.0, 0.0, 0.0, 0.0, 0.0, 0.0, 0.0, 0.0, 0.0, 0.0, 0.0, 0.0, 0.0, 0.0, 0.0, 0.0, 0.0, 0.0, 0.0, 0.0, 0.0, 0.0, 0.0, 0.0, 0.0, 0.0, 0.0, 0.0, 0.0, 0.0, 0.0, 0.0, 0.0, 0.0, 0.0, 0.0, 0.0, 0.0, 0.0, 0.0, 0.0, 0.0, 0.0, 0.0, 0.0, 0.0, 0.0, 0.0, 0.0, 0.0, 0.0, 0.0, 0.0, 0.0, 0.0, 0.0, 0.0, 0.0, 0.0, 0.0, 0.0, 0.0, 0.0, 0.0, 0.0, 0.0, 0.0, 0.0, 0.0, 0.0, 0.0, 0.0, 0.0, 0.0, 0.0, 0.0, 0.0, 0.0, 0.0, 0.0, 0.0, 0.0, 0.0, 0.0, 0.0, 0.0, 0.0, 0.0, 0.0, 0.0, 0.0, 0.0, 0.0, 0.0, 0.0, 0.0, 0.0, 0.0, 0.0, 0.0, 0.0, 0.0, 0.0, 0.0, 0.0, 0.0, 0.0, 0.0, 0.0, 0.0, 0.0, 0.0, 0.0, 0.0, 0.0, 0.0, 0.0, 0.0, 0.0, 0.0, 0.0, 0.0, 0.0, 0.0, 0.0, 0.0, 0.0, 0.0, 0.0, 0.0, 0.0, 0.0, 0.0, 0.0, 0.0, 0.0, 0.0, 0.0, 0.0, 0.0, 0.0, 0.0, 0.0, 0.0, 0.0, 0.0, 0.0, 0.0, 0.0, 0.0, 0.0, 0.0, 0.0, 0.0, 0.0, 0.0, 0.0, 0.0, 0.0, 0.0, 0.0, 0.0, 0.0, 0.0, 0.0, 0.0, 0.0, 0.0, 0.0, 0.0, 0.0, 0.0, 0.0, 0.0, 0.0, 0.0, 0.0, 0.0, 0.0, 0.0, 0.0, 0.0, 0.0, 0.0, 0.0, 0.0, 0.0, 0.0, 0.0, 0.0, 0.0, 0.0, 0.0, 0.0, 0.0, 0.0, 0.0, 0.0, 0.0, 0.0, 0.0, 0.0, 0.0, 0.0, 0.0, 0.0, 0.0, 0.0, 0.0, 0.0, 0.0, 0.0, 0.0, 0.0, 0.0, 0.0, 0.0, 0.0, 0.0, 0.0, 0.0, 0.0, 0.0, 0.0, 0.0, 0.0, 0.0, 0.0, 0.0, 0.0, 0.0, 0.0, 0.0, 0.0, 0.0, 0.0, 0.0, 0.0, 0.0, 0.0, 0.0, 0.0, 0.0, 0.0, 0.0, 0.0, 0.0, 0.0, 0.0, 0.0, 0.0, 0.0, 0.0, 0.0, 0.0, 0.0, 0.0, 0.0, 0.0, 0.0, 0.0, 0.0, 0.0, 0.0, 0.0, 0.0, 0.0, 0.0, 0.0, 0.0, 0.0, 0.0, 0.0, 0.0, 0.0, 0.0, 0.0, 0.0, 0.0, 0.0, 0.0, 0.0, 0.0, 0.0, 0.0, 0.0, 0.0, 0.0, 0.0, 0.0, 0.0, 0.0, 0.0, 0.0, 0.0, 0.0, 0.0, 0.0, 0.0, 0.0, 0.0, 0.0, 0.0, 0.0, 0.0, 0.0, 0.0, 0.0, 0.0, 0.0, 0.0, 0.0, 0.0, 0.0, 0.0, 0.0, 0.0, 0.0, 0.0, 0.0, 0.0, 0.0, 0.0, 0.0, 0.0, 0.0, 0.0, 0.0, 0.0, 0.0, 0.0, 0.0, 0.0, 0.0, 0.0, 0.0, 0.0, 0.0, 0.0, 0.0, 0.0, 0.0, 0.0, 0.0, 0.0, 0.0, 0.0, 0.0, 0.0, 0.0, 0.0, 0.0, 0.0, 0.0, 0.0, 0.0, 0.0, 0.0, 0.0, 0.0, 0.0, 0.0, 0.0, 0.0, 0.0, 0.0, 0.0, 0.0, 0.0, 0.0, 0.0, 0.0, 0.0, 0.0, 0.0, 0.0, 0.0, 0.0, 0.0, 0.0, 0.0, 0.0, 0.0, 0.0, 0.0, 0.0, 0.0, 0.0, 0.0, 0.0, 0.0, 0.0, 0.0, 0.0, 0.0, 0.0, 0.0, 0.0, 0.0, 0.0, 0.0, 0.0, 0.0, 0.0, 0.0, 0.0, 0.0, 0.0, 0.0, 0.0, 0.0, 0.0, 0.0, 0.0, 0.0, 0.0, 0.0, 0.0, 0.0, 0.0, 0.0, 0.0, 0.0, 0.0, 0.0, 0.0, 0.0, 0.0, 0.0, 0.0, 0.0, 0.0, 0.0, 0.0, 0.0, 0.0, 0.0, 0.0, 0.0, 0.0, 0.0, 0.0, 0.0, 0.0, 0.0, 0.0, 0.0, 0.0, 0.0, 0.0, 0.0, 0.0, 0.0, 0.0, 0.0, 0.0, 0.0, 0.0, 0.0, 0.0, 0.0, 0.0, 0.0, 0.0, 0.0, 0.0, 0.0, 0.0, 0.0, 0.0, 0.0, 0.0, 0.0, 0.0, 0.0, 0.0, 0.0, 0.0, 0.0, 0.0, 0.0, 0.0, 0.0, 0.0, 0.0, 0.0, 0.0, 0.0, 0.0, 0.0, 0.0, 0.0, 0.0, 0.0, 0.0, 0.0, 0.0, 0.0, 0.0, 0.0, 0.0, 0.0, 0.0, 0.0, 0.0, 0.0, 0.0, 0.0, 0.0, 0.0, 0.0, 0.0, 0.0, 0.0, 0.0, 0.0, 0.0, 0.0, 0.0, 0.0, 0.0, 0.0, 0.0, 0.0, 0.0, 0.0])
me_circle_006.update()
me_circle_007 = bpy.data.meshes.new('Circle.007')
me_circle_007.from_pydata([(0.177, -0.2683, 0.02401), (0.1549, -0.23, 0.02401), (0.177, -0.1916, 0.02401), (0.1991, -0.23, 0.02401), (0.2213, -0.1916, 0.02401), (0.1328, -0.1916, 0.02401), (0.1106, -0.1533, 0.02401), (0.1991, -0.1533, 0.02401), (0.2213, -0.115, 0.02401), (0.1328, -0.115, 0.02401), (0.177, -0.115, 0.02401), (0.1549, -0.1533, 0.02401), (0.2434, -0.1533, 0.02401), (0.06638, -0.07665, 0.02401), (0.1106, -0.07665, 0.02401), (0.2655, -0.115, 0.02401), (0.2877, -0.07665, 0.02401), (0.08851, -0.115, 0.02401), (0.1549, -0.07665, 0.02401), (0.1328, -0.03833, 0.02401), (0.1991, -0.07665, 0.02401), (0.177, -0.03833, 0.02401), (0.2213, -0.03833, 0.02401), (0.2434, -0.07665, 0.02401), (0.02213, 0.0, 0.02401), (0.06638, 0.0, 0.02401), (0.1991, 0.0, 0.02401), (0.2655, -0.03833, 0.02401), (0.2434, 0.0, 0.02401), (0.04425, -0.03833, 0.02401), (0.08851, -0.03833, 0.02401), (0.1549, 0.0, 0.02401), (0.3098, -0.03833, 0.02401), (0.3319, 0.0, 0.02401), (0.1106, 0.0, 0.02401), (0.2877, 0.0, 0.02401), (0.1549, -0.23, -0.02401), (0.177, -0.1916, -0.02401), (0.1991, -0.23, -0.02401), (0.2213, -0.1916, -0.02401), (0.1106, -0.1533, -0.02401), (0.1328, -0.1916, -0.02401), (0.1328, -0.115, -0.02401), (0.1549, -0.1533, -0.02401), (0.2213, -0.115, -0.02401), (0.177, -0.115, -0.02401), (0.2434, -0.1533, -0.02401), (0.1991, -0.1533, -0.02401), (0.2655, -0.115, -0.02401), (0.2877, -0.07665, -0.02401), (0.06638, -0.07665, -0.02401), (0.08851, -0.115, -0.02401), (0.1106, -0.07665, -0.02401), (0.177, -0.03833, -0.02401), (0.1328, -0.03833, -0.02401), (0.2213, -0.03833, -0.02401), (0.2434, -0.07665, -0.02401), (0.1991, -0.07665, -0.02401), (0.2434, 0.0, -0.02401), (0.2655, -0.03833, -0.02401), (0.02213, 0.0, -0.02401), (0.04425, -0.03833, -0.02401), (0.06638, 0.0, -0.02401), (0.08851, -0.03833, -0.02401), (0.1991, 0.0, -0.02401), (0.1549, 0.0, -0.02401), (0.3098, -0.03833, -0.02401), (0.3319, 0.0, -0.02401), (0.2877, 0.0, -0.02401), (0.177, -0.2683, -0.02401), (0.1549, -0.07665, -0.02401), (0.1106, 0.0, -0.02401)], [], [(1, 0, 3), (5, 1, 2), (2, 3, 4), (1, 3, 2), (6, 5, 11), (7, 4, 12), (5, 2, 11), (2, 4, 7), (17, 6, 9), (6, 11, 9), (13, 17, 14), (18, 10, 20), (20, 8, 23), (23, 15, 16), (17, 9, 14), (10, 8, 20), (8, 15, 23), (29, 13, 30), (27, 16, 32), (13, 14, 30), (23, 16, 27), (24, 29, 25), (25, 30, 34), (34, 19, 31), (31, 21, 26), (26, 22, 28), (28, 27, 35), (35, 32, 33), (29, 30, 25), (30, 19, 34), (19, 21, 31), (21, 22, 26), (22, 27, 28), (27, 32, 35), (36, 38, 69), (41, 37, 36), (37, 39, 38), (36, 37, 38), (40, 43, 41), (47, 46, 39), (41, 43, 37), (37, 47, 39), (51, 42, 40), (40, 42, 43), (50, 52, 51), (70, 57, 45), (57, 56, 44), (56, 49, 48), (51, 52, 42), (45, 57, 44), (44, 56, 48), (61, 63, 50), (59, 66, 49), (50, 63, 52), (56, 59, 49), (60, 62, 61), (62, 71, 63), (71, 65, 54), (65, 64, 53), (64, 58, 55), (58, 68, 59), (68, 67, 66), (61, 62, 63), (63, 71, 54), (54, 65, 53), (53, 64, 55), (55, 58, 59), (59, 68, 66), (32, 16, 49, 66), (16, 15, 48, 49), (6, 17, 51, 40), (13, 29, 61, 50), (17, 13, 50, 51), (14, 52, 63, 30), (35, 33, 67, 68), (30, 63, 54, 19), (8, 44, 48, 15), (28, 35, 68, 58), (3, 0, 69, 38), (22, 55, 59, 27), (19, 54, 53, 21), (9, 42, 52, 14), (0, 1, 36, 69), (27, 59, 56, 23), (21, 53, 55, 22), (10, 18, 70, 45), (33, 32, 66, 67), (1, 5, 41, 36), (20, 23, 56, 57), (18, 20, 57, 70), (4, 3, 38, 39), (29, 24, 60, 61), (24, 25, 62, 60), (5, 6, 40, 41), (12, 4, 39, 46), (25, 34, 71, 62), (11, 43, 42, 9), (10, 45, 44, 8), (2, 37, 43, 11), (34, 31, 65, 71), (31, 26, 64, 65), (7, 12, 46, 47), (7, 47, 37, 2), (26, 28, 58, 64)])
_uv = me_circle_007.uv_layers.new(name='UVMap')
_uv.uv.foreach_set('vector', [0.0, 0.0, 0.0, 0.0, 0.0, 0.0, 0.0, 0.0, 0.0, 0.0, 0.0, 0.0, 0.0, 0.0, 0.0, 0.0, 0.0, 0.0, 0.0, 0.0, 0.0, 0.0, 0.0, 0.0, 0.0, 0.0, 0.0, 0.0, 0.0, 0.0, 0.0, 0.0, 0.0, 0.0, 0.0, 0.0, 0.0, 0.0, 0.0, 0.0, 0.0, 0.0, 0.0, 0.0, 0.0, 0.0, 0.0, 0.0, 0.0, 0.0, 0.0, 0.0, 0.0, 0.0, 0.0, 0.0, 0.0, 0.0, 0.0, 0.0, 0.0, 0.0, 0.0, 0.0, 0.0, 0.0, 0.0, 0.0, 0.0, 0.0, 0.0, 0.0, 0.0, 0.0, 0.0, 0.0, 0.0, 0.0, 0.0, 0.0, 0.0, 0.0, 0.0, 0.0, 0.0, 0.0, 0.0, 0.0, 0.0, 0.0, 0.0, 0.0, 0.0, 0.0, 0.0, 0.0, 0.0, 0.0, 0.0, 0.0, 0.0, 0.0, 0.0, 0.0, 0.0, 0.0, 0.0, 0.0, 0.0, 0.0, 0.0, 0.0, 0.0, 0.0, 0.0, 0.0, 0.0, 0.0, 0.0, 0.0, 0.0, 0.0, 0.0, 0.0, 0.0, 0.0, 0.0, 0.0, 0.0, 0.0, 0.0, 0.0, 0.0, 0.0, 0.0, 0.0, 0.0, 0.0, 0.0, 0.0, 0.0, 0.0, 0.0, 0.0, 0.0, 0.0, 0.0, 0.0, 0.0, 0.0, 0.0, 0.0, 0.0, 0.0, 0.0, 0.0, 0.0, 0.0, 0.0, 0.0, 0.0, 0.0, 0.0, 0.0, 0.0, 0.0, 0.0, 0.0, 0.0, 0.0, 0.0, 0.0, 0.0, 0.0, 0.0, 0.0, 0.0, 0.0, 0.0, 0.0, 0.0, 0.0, 0.0, 0.0, 0.0, 0.0, 0.0, 0.0, 0.0, 0.0, 0.0, 0.0, 0.0, 0.0, 0.0, 0.0, 0.0, 0.0, 0.0, 0.0, 0.0, 0.0, 0.0, 0.0, 0.0, 0.0, 0.0, 0.0, 0.0, 0.0, 0.0, 0.0, 0.0, 0.0, 0.0, 0.0, 0.0, 0.0, 0.0, 0.0, 0.0, 0.0, 0.0, 0.0, 0.0, 0.0, 0.0, 0.0, 0.0, 0.0, 0.0, 0.0, 0.0, 0.0, 0.0, 0.0, 0.0, 0.0, 0.0, 0.0, 0.0, 0.0, 0.0, 0.0, 0.0, 0.0, 0.0, 0.0, 0.0, 0.0, 0.0, 0.0, 0.0, 0.0, 0.0, 0.0, 0.0, 0.0, 0.0, 0.0, 0.0, 0.0, 0.0, 0.0, 0.0, 0.0, 0.0, 0.0, 0.0, 0.0, 0.0, 0.0, 0.0, 0.0, 0.0, 0.0, 0.0, 0.0, 0.0, 0.0, 0.0, 0.0, 0.0, 0.0, 0.0, 0.0, 0.0, 0.0, 0.0, 0.0, 0.0, 0.0, 0.0, 0.0, 0.0, 0.0, 0.0, 0.0, 0.0, 0.0, 0.0, 0.0, 0.0, 0.0, 0.0, 0.0, 0.0, 0.0, 0.0, 0.0, 0.0, 0.0, 0.0, 0.0, 0.0, 0.0, 0.0, 0.0, 0.0, 0.0, 0.0, 0.0, 0.0, 0.0, 0.0, 0.0, 0.0, 0.0, 0.0, 0.0, 0.0, 0.0, 0.0, 0.0, 0.0, 0.0, 0.0, 0.0, 0.0, 0.0, 0.0, 0.0, 0.0, 0.0, 0.0, 0.0, 0.0, 0.0, 0.0, 0.0, 0.0, 0.0, 0.0, 0.0, 0.0, 0.0, 0.0, 0.0, 0.0, 0.0, 0.0, 0.0, 0.0, 0.0, 0.0, 0.0, 0.0, 0.0, 0.0, 0.0, 0.0, 0.0, 0.0, 0.0, 0.0, 0.0, 0.0, 0.0, 0.0, 0.0, 0.0, 0.0, 0.0, 0.0, 0.0, 0.0, 0.0, 0.0, 0.0, 0.0, 0.0, 0.0, 0.0, 0.0, 0.0, 0.0, 0.0, 0.0, 0.0, 0.0, 0.0, 0.0, 0.0, 0.0, 0.0, 0.0, 0.0, 0.0, 0.0, 0.0, 0.0, 0.0, 0.0, 0.0, 0.0, 0.0, 0.0, 0.0, 0.0, 0.0, 0.0, 0.0, 0.0, 0.0, 0.0, 0.0, 0.0, 0.0, 0.0, 0.0, 0.0, 0.0, 0.0, 0.0, 0.0, 0.0, 0.0, 0.0, 0.0, 0.0, 0.0, 0.0, 0.0, 0.0, 0.0, 0.0, 0.0, 0.0, 0.0, 0.0, 0.0, 0.0, 0.0, 0.0, 0.0, 0.0, 0.0, 0.0, 0.0, 0.0, 0.0, 0.0, 0.0, 0.0, 0.0, 0.0, 0.0, 0.0, 0.0, 0.0, 0.0, 0.0, 0.0, 0.0, 0.0, 0.0, 0.0, 0.0, 0.0, 0.0, 0.0, 0.0, 0.0, 0.0, 0.0, 0.0, 0.0, 0.0, 0.0, 0.0, 0.0, 0.0, 0.0, 0.0, 0.0, 0.0, 0.0, 0.0, 0.0, 0.0, 0.0, 0.0, 0.0, 0.0, 0.0, 0.0, 0.0, 0.0, 0.0, 0.0, 0.0, 0.0, 0.0, 0.0, 0.0, 0.0, 0.0, 0.0, 0.0, 0.0, 0.0, 0.0, 0.0, 0.0, 0.0, 0.0, 0.0, 0.0, 0.0, 0.0, 0.0, 0.0, 0.0, 0.0, 0.0, 0.0, 0.0, 0.0, 0.0, 0.0, 0.0, 0.0, 0.0, 0.0, 0.0, 0.0, 0.0, 0.0, 0.0, 0.0, 0.0, 0.0, 0.0, 0.0, 0.0, 0.0, 0.0, 0.0, 0.0, 0.0, 0.0, 0.0, 0.0, 0.0, 0.0, 0.0, 0.0, 0.0, 0.0, 0.0, 0.0, 0.0, 0.0, 0.0, 0.0, 0.0, 0.0, 0.0, 0.0, 0.0, 0.0, 0.0, 0.0, 0.0, 0.0, 0.0, 0.0, 0.0, 0.0, 0.0, 0.0, 0.0, 0.0, 0.0, 0.0, 0.0, 0.0, 0.0, 0.0, 0.0, 0.0, 0.0, 0.0, 0.0, 0.0, 0.0, 0.0, 0.0, 0.0, 0.0, 0.0, 0.0, 0.0, 0.0, 0.0, 0.0, 0.0, 0.0, 0.0, 0.0, 0.0, 0.0, 0.0, 0.0, 0.0, 0.0, 0.0, 0.0, 0.0, 0.0, 0.0, 0.0, 0.0, 0.0, 0.0, 0.0, 0.0, 0.0, 0.0, 0.0, 0.0, 0.0, 0.0, 0.0, 0.0, 0.0, 0.0, 0.0, 0.0, 0.0, 0.0, 0.0, 0.0, 0.0, 0.0, 0.0, 0.0, 0.0, 0.0, 0.0, 0.0, 0.0, 0.0, 0.0, 0.0, 0.0, 0.0, 0.0, 0.0, 0.0, 0.0, 0.0, 0.0, 0.0, 0.0, 0.0, 0.0, 0.0, 0.0, 0.0, 0.0, 0.0, 0.0, 0.0, 0.0, 0.0, 0.0, 0.0, 0.0, 0.0, 0.0, 0.0, 0.0, 0.0, 0.0, 0.0])
me_circle_007.update()
me_circle_010 = bpy.data.meshes.new('Circle.010')
me_circle_010.from_pydata([(-0.1773, 0.2693, 0.02199), (-0.3327, -1.49e-08, 0.02199), (-0.1774, -0.269, 0.02199), (0.1774, -0.269, 0.02199), (0.3327, 1.49e-08, 0.02199), (0.1773, 0.2693, 0.02199), (-0.1976, 0.3001, 0.02199), (-0.3708, -1.49e-08, 0.02199), (-0.1977, -0.2998, 0.02199), (0.1977, -0.2998, 0.02199), (0.3708, 1.49e-08, 0.02199), (0.1976, 0.3001, 0.02199), (-0.3327, -1.49e-08, -0.02213), (-0.1773, 0.2693, -0.02213), (-0.1774, -0.269, -0.02213), (0.1774, -0.269, -0.02213), (0.3327, 1.49e-08, -0.02213), (0.1773, 0.2693, -0.02213), (-0.3708, -1.49e-08, -0.02213), (-0.1976, 0.3001, -0.02213), (-0.1977, -0.2998, -0.02213), (0.1977, -0.2998, -0.02213), (0.3708, 1.49e-08, -0.02213), (0.1976, 0.3001, -0.02213), (-0.3327, -1.49e-08, -0.04816), (-0.1773, 0.2693, -0.04816), (-0.1774, -0.269, -0.04816), (0.1774, -0.269, -0.04816), (0.3327, 1.49e-08, -0.04816), (0.1773, 0.2693, -0.04816), (-0.3708, -1.49e-08, -0.04816), (-0.1976, 0.3001, -0.04816), (-0.1977, -0.2998, -0.04816), (0.1977, -0.2998, -0.04816), (0.3708, 1.49e-08, -0.04816), (0.1976, 0.3001, -0.04816)], [], [(3, 2, 8, 9), (1, 0, 6, 7), (0, 5, 11, 6), (4, 3, 9, 10), (2, 1, 7, 8), (5, 4, 10, 11), (22, 34, 35, 23), (19, 31, 30, 18), (21, 33, 34, 22), (6, 19, 18, 7), (4, 16, 15, 3), (10, 22, 23, 11), (1, 12, 13, 0), (7, 18, 20, 8), (5, 17, 16, 4), (11, 23, 19, 6), (2, 14, 12, 1), (8, 20, 21, 9), (0, 13, 17, 5), (3, 15, 14, 2), (9, 21, 22, 10), (27, 33, 32, 26), (24, 30, 31, 25), (25, 31, 35, 29), (28, 34, 33, 27), (26, 32, 30, 24), (29, 35, 34, 28), (18, 30, 32, 20), (24, 25, 29, 28, 27, 26), (23, 35, 31, 19), (12, 14, 15, 16, 17, 13), (20, 32, 33, 21)])
_uv = me_circle_010.uv_layers.new(name='UVMap')
_uv.uv.foreach_set('vector', [0.0, 0.0, 0.0, 0.0, 0.0, 0.0, 0.0, 0.0, 0.0, 0.0, 0.0, 0.0, 0.0, 0.0, 0.0, 0.0, 0.0, 0.0, 0.0, 0.0, 0.0, 0.0, 0.0, 0.0, 0.0, 0.0, 0.0, 0.0, 0.0, 0.0, 0.0, 0.0, 0.0, 0.0, 0.0, 0.0, 0.0, 0.0, 0.0, 0.0, 0.0, 0.0, 0.0, 0.0, 0.0, 0.0, 0.0, 0.0, 0.0, 0.0, 0.0, 0.0, 0.0, 0.0, 0.0, 0.0, 0.0, 0.0, 0.0, 0.0, 0.0, 0.0, 0.0, 0.0, 0.0, 0.0, 0.0, 0.0, 0.0, 0.0, 0.0, 0.0, 0.0, 0.0, 0.0, 0.0, 0.0, 0.0, 0.0, 0.0, 0.0, 0.0, 0.0, 0.0, 0.0, 0.0, 0.0, 0.0, 0.0, 0.0, 0.0, 0.0, 0.0, 0.0, 0.0, 0.0, 0.0, 0.0, 0.0, 0.0, 0.0, 0.0, 0.0, 0.0, 0.0, 0.0, 0.0, 0.0, 0.0, 0.0, 0.0, 0.0, 0.0, 0.0, 0.0, 0.0, 0.0, 0.0, 0.0, 0.0, 0.0, 0.0, 0.0, 0.0, 0.0, 0.0, 0.0, 0.0, 0.0, 0.0, 0.0, 0.0, 0.0, 0.0, 0.0, 0.0, 0.0, 0.0, 0.0, 0.0, 0.0, 0.0, 0.0, 0.0, 0.0, 0.0, 0.0, 0.0, 0.0, 0.0, 0.0, 0.0, 0.0, 0.0, 0.0, 0.0, 0.0, 0.0, 0.0, 0.0, 0.0, 0.0, 0.0, 0.0, 0.0, 0.0, 0.0, 0.0, 0.0, 0.0, 0.0, 0.0, 0.0, 0.0, 0.0, 0.0, 0.0, 0.0, 0.0, 0.0, 0.0, 0.0, 0.0, 0.0, 0.0, 0.0, 0.0, 0.0, 0.0, 0.0, 0.0, 0.0, 0.0, 0.0, 0.0, 0.0, 0.0, 0.0, 0.0, 0.0, 0.0, 0.0, 0.0, 0.0, 0.0, 0.0, 0.0, 0.0, 0.0, 0.0, 0.0, 0.0, 0.0, 0.0, 0.0, 0.0, 0.0, 0.0, 0.0, 0.0, 0.0, 0.0, 0.0, 0.0, 0.0, 0.0, 0.0, 0.0, 0.0, 0.0, 0.0, 0.0, 0.0, 0.0, 0.0, 0.0, 0.0, 0.0, 0.0, 0.0, 0.0, 0.0, 0.0, 0.0, 0.0, 0.0, 0.0, 0.0, 0.0, 0.0, 0.0, 0.0, 0.0, 0.0, 0.0, 0.0, 0.0, 0.0, 0.0, 0.0, 0.0, 0.0, 0.0, 0.0])
me_circle_010.update()

# ---- objects
ob_circle_002 = bpy.data.objects.new('Circle.002', me_circle_003)
ob_circle_003 = bpy.data.objects.new('Circle.003', me_circle_004)
ob_circle_004 = bpy.data.objects.new('Circle.004', me_circle_005)
ob_circle_005 = bpy.data.objects.new('Circle.005', me_circle_006)
ob_circle_006 = bpy.data.objects.new('Circle.006', me_circle_007)
ob_circle = bpy.data.objects.new('Circle', me_circle_010)

# ---- transforms, parenting, visibility, modifiers, constraints
ob_circle_002.parent = ob_circle_004
ob_circle_002.location = (0.0, 0.0, 0.0)
ob_circle_003.parent = ob_circle_004
ob_circle_003.location = (0.0, 0.0, 0.0)
ob_circle_004.location = (0.0, 0.0, 0.0)
ob_circle_004.rotation_euler = (-0.0, 3.142, -0.0)
ob_circle_004.scale = (0.179, 0.179, 0.179)
ob_circle_005.parent = ob_circle_004
ob_circle_005.location = (0.0, 0.0, 0.0)
ob_circle_006.parent = ob_circle_004
ob_circle_006.location = (0.0, 0.0, 0.0)
ob_circle.location = (0.0, 0.0, 0.0)
ob_circle.scale = (0.179, 0.179, 0.179)

# ---- collection membership
col_collection.objects.link(ob_circle_002)
col_collection.objects.link(ob_circle_003)
col_collection.objects.link(ob_circle_004)
col_collection.objects.link(ob_circle_005)
col_collection.objects.link(ob_circle_006)
col_collection.objects.link(ob_circle)

# ---- scene / render settings (as saved in the file)
scene.frame_start = 1; scene.frame_end = 250; scene.frame_set(1)
scene.render.engine = 'BLENDER_EEVEE_NEXT'
bpy.context.view_layer.update()

# ---- added for rendering (the .blend has no active camera and no usable light): camera, sun
cam_auto = bpy.data.cameras.new('AutoCamera')
cam_auto.lens = 50.0
cam_auto.sensor_width = 36.0
cam_auto.clip_end = 1000.0
ob_auto_camera = bpy.data.objects.new('AutoCamera', cam_auto)
scene.collection.objects.link(ob_auto_camera)
ob_auto_camera.location = (0.185045, -0.22203, 0.145875)
ob_auto_camera.rotation_euler = (1.09748, -7.21219e-08, 0.694738)
scene.camera = ob_auto_camera
light_auto_sun = bpy.data.lights.new('AutoSun', 'SUN')
light_auto_sun.energy = 3.0
light_auto_sun.angle = 0.0523599
ob_auto_sun = bpy.data.objects.new('AutoSun', light_auto_sun)
scene.collection.objects.link(ob_auto_sun)
ob_auto_sun.rotation_euler = (0.872665, 0.174533, 0.523599)
bpy.context.view_layer.update()
